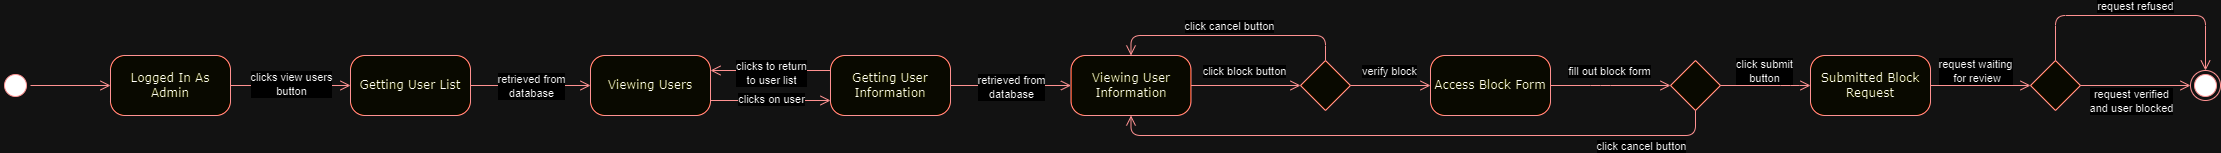

The diagram above was exported from draw.io. Its source (the exported page's mxGraphModel, read from the mxfile embedded in the PNG):
<mxGraphModel dx="1750" dy="928" grid="1" gridSize="10" guides="1" tooltips="1" connect="1" arrows="1" fold="1" page="1" pageScale="1" pageWidth="1100" pageHeight="850" background="none" math="0" shadow="0">
  <root>
    <mxCell id="0" />
    <mxCell id="1" parent="0" />
    <mxCell id="382b91b5511bd0f7-1" value="" style="ellipse;html=1;shape=startState;fillColor=#000000;strokeColor=#ff0000;rounded=1;shadow=0;comic=0;labelBackgroundColor=none;fontFamily=Verdana;fontSize=12;fontColor=#000000;align=center;direction=south;" parent="1" vertex="1">
      <mxGeometry x="130" y="135" width="30" height="30" as="geometry" />
    </mxCell>
    <mxCell id="382b91b5511bd0f7-6" value="Logged In As Admin" style="rounded=1;whiteSpace=wrap;html=1;arcSize=24;fillColor=#ffffc0;strokeColor=#ff0000;shadow=0;comic=0;labelBackgroundColor=none;fontFamily=Verdana;fontSize=12;fontColor=#000000;align=center;" parent="1" vertex="1">
      <mxGeometry x="240" y="120" width="120" height="60" as="geometry" />
    </mxCell>
    <mxCell id="2a3bc250acf0617d-9" style="edgeStyle=orthogonalEdgeStyle;html=1;labelBackgroundColor=none;endArrow=open;endSize=8;strokeColor=#ff0000;fontFamily=Verdana;fontSize=12;align=left;" parent="1" source="382b91b5511bd0f7-1" target="382b91b5511bd0f7-6" edge="1">
      <mxGeometry relative="1" as="geometry" />
    </mxCell>
    <mxCell id="w2iTlsjMtZcpw0V1imtU-1" value="Viewing Users" style="rounded=1;whiteSpace=wrap;html=1;arcSize=24;fillColor=#ffffc0;strokeColor=#ff0000;shadow=0;comic=0;labelBackgroundColor=none;fontFamily=Verdana;fontSize=12;fontColor=#000000;align=center;" parent="1" vertex="1">
      <mxGeometry x="720" y="120" width="120" height="60" as="geometry" />
    </mxCell>
    <mxCell id="w2iTlsjMtZcpw0V1imtU-2" style="edgeStyle=orthogonalEdgeStyle;html=1;labelBackgroundColor=none;endArrow=open;endSize=8;strokeColor=#ff0000;fontFamily=Verdana;fontSize=12;align=left;exitX=1;exitY=0.5;exitDx=0;exitDy=0;entryX=0;entryY=0.5;entryDx=0;entryDy=0;" parent="1" source="382b91b5511bd0f7-6" target="KgUpr0ReGb91jBxJ07JT-13" edge="1">
      <mxGeometry relative="1" as="geometry">
        <mxPoint x="170" y="160" as="sourcePoint" />
        <mxPoint x="250" y="160" as="targetPoint" />
        <Array as="points">
          <mxPoint x="410" y="150" />
          <mxPoint x="410" y="150" />
        </Array>
      </mxGeometry>
    </mxCell>
    <mxCell id="w2iTlsjMtZcpw0V1imtU-4" value="clicks view users&lt;br&gt;button" style="edgeLabel;html=1;align=center;verticalAlign=middle;resizable=0;points=[];" parent="w2iTlsjMtZcpw0V1imtU-2" vertex="1" connectable="0">
      <mxGeometry x="0.01" y="2" relative="1" as="geometry">
        <mxPoint as="offset" />
      </mxGeometry>
    </mxCell>
    <mxCell id="w2iTlsjMtZcpw0V1imtU-5" style="edgeStyle=orthogonalEdgeStyle;html=1;labelBackgroundColor=none;endArrow=open;endSize=8;strokeColor=#ff0000;fontFamily=Verdana;fontSize=12;align=left;exitX=1;exitY=0.75;exitDx=0;exitDy=0;entryX=0;entryY=0.75;entryDx=0;entryDy=0;" parent="1" source="w2iTlsjMtZcpw0V1imtU-1" target="KgUpr0ReGb91jBxJ07JT-22" edge="1">
      <mxGeometry relative="1" as="geometry">
        <mxPoint x="610" y="160" as="sourcePoint" />
        <mxPoint x="770" y="160" as="targetPoint" />
        <Array as="points">
          <mxPoint x="880" y="165" />
        </Array>
      </mxGeometry>
    </mxCell>
    <mxCell id="w2iTlsjMtZcpw0V1imtU-6" value="clicks on user" style="edgeLabel;html=1;align=center;verticalAlign=middle;resizable=0;points=[];" parent="w2iTlsjMtZcpw0V1imtU-5" vertex="1" connectable="0">
      <mxGeometry x="0.01" y="2" relative="1" as="geometry">
        <mxPoint as="offset" />
      </mxGeometry>
    </mxCell>
    <mxCell id="w2iTlsjMtZcpw0V1imtU-7" value="Viewing User&lt;br&gt;Information" style="rounded=1;whiteSpace=wrap;html=1;arcSize=24;fillColor=#ffffc0;strokeColor=#ff0000;shadow=0;comic=0;labelBackgroundColor=none;fontFamily=Verdana;fontSize=12;fontColor=#000000;align=center;" parent="1" vertex="1">
      <mxGeometry x="1200.5" y="120" width="120" height="60" as="geometry" />
    </mxCell>
    <mxCell id="w2iTlsjMtZcpw0V1imtU-10" style="edgeStyle=orthogonalEdgeStyle;html=1;labelBackgroundColor=none;endArrow=open;endSize=8;strokeColor=#ff0000;fontFamily=Verdana;fontSize=12;align=left;exitX=0;exitY=0.25;exitDx=0;exitDy=0;entryX=1;entryY=0.25;entryDx=0;entryDy=0;" parent="1" source="KgUpr0ReGb91jBxJ07JT-22" target="w2iTlsjMtZcpw0V1imtU-1" edge="1">
      <mxGeometry relative="1" as="geometry">
        <mxPoint x="850" y="175" as="sourcePoint" />
        <mxPoint x="970" y="175" as="targetPoint" />
        <Array as="points">
          <mxPoint x="880" y="135" />
        </Array>
      </mxGeometry>
    </mxCell>
    <mxCell id="w2iTlsjMtZcpw0V1imtU-11" value="clicks to return&lt;br&gt;to user list" style="edgeLabel;html=1;align=center;verticalAlign=middle;resizable=0;points=[];" parent="w2iTlsjMtZcpw0V1imtU-10" vertex="1" connectable="0">
      <mxGeometry x="0.01" y="2" relative="1" as="geometry">
        <mxPoint as="offset" />
      </mxGeometry>
    </mxCell>
    <mxCell id="w2iTlsjMtZcpw0V1imtU-23" value="Access Block Form" style="rounded=1;whiteSpace=wrap;html=1;arcSize=24;fillColor=#ffffc0;strokeColor=#ff0000;shadow=0;comic=0;labelBackgroundColor=none;fontFamily=Verdana;fontSize=12;fontColor=#000000;align=center;" parent="1" vertex="1">
      <mxGeometry x="1560" y="120" width="120" height="60" as="geometry" />
    </mxCell>
    <mxCell id="w2iTlsjMtZcpw0V1imtU-24" style="edgeStyle=orthogonalEdgeStyle;html=1;labelBackgroundColor=none;endArrow=open;endSize=8;strokeColor=#ff0000;fontFamily=Verdana;fontSize=12;align=left;exitX=1;exitY=0.5;exitDx=0;exitDy=0;entryX=0;entryY=0.5;entryDx=0;entryDy=0;" parent="1" source="KgUpr0ReGb91jBxJ07JT-23" target="w2iTlsjMtZcpw0V1imtU-23" edge="1">
      <mxGeometry relative="1" as="geometry">
        <mxPoint x="1330.5" y="175" as="sourcePoint" />
        <mxPoint x="1450.5" y="175" as="targetPoint" />
        <Array as="points" />
      </mxGeometry>
    </mxCell>
    <mxCell id="w2iTlsjMtZcpw0V1imtU-25" value="verify block" style="edgeLabel;html=1;align=center;verticalAlign=middle;resizable=0;points=[];" parent="w2iTlsjMtZcpw0V1imtU-24" vertex="1" connectable="0">
      <mxGeometry x="0.01" y="2" relative="1" as="geometry">
        <mxPoint x="-2" y="-13" as="offset" />
      </mxGeometry>
    </mxCell>
    <mxCell id="w2iTlsjMtZcpw0V1imtU-28" style="edgeStyle=orthogonalEdgeStyle;html=1;labelBackgroundColor=none;endArrow=open;endSize=8;strokeColor=#ff0000;fontFamily=Verdana;fontSize=12;align=left;exitX=0.5;exitY=0;exitDx=0;exitDy=0;entryX=0.5;entryY=0;entryDx=0;entryDy=0;" parent="1" source="KgUpr0ReGb91jBxJ07JT-23" target="w2iTlsjMtZcpw0V1imtU-7" edge="1">
      <mxGeometry relative="1" as="geometry">
        <mxPoint x="1540.5" y="190" as="sourcePoint" />
        <mxPoint x="1480" y="40" as="targetPoint" />
        <Array as="points">
          <mxPoint x="1455" y="100" />
          <mxPoint x="1261" y="100" />
        </Array>
      </mxGeometry>
    </mxCell>
    <mxCell id="w2iTlsjMtZcpw0V1imtU-29" value="click cancel button" style="edgeLabel;html=1;align=center;verticalAlign=middle;resizable=0;points=[];" parent="w2iTlsjMtZcpw0V1imtU-28" vertex="1" connectable="0">
      <mxGeometry x="0.01" y="2" relative="1" as="geometry">
        <mxPoint y="-12" as="offset" />
      </mxGeometry>
    </mxCell>
    <mxCell id="w2iTlsjMtZcpw0V1imtU-32" value="Submitted Block Request" style="rounded=1;whiteSpace=wrap;html=1;arcSize=24;fillColor=#ffffc0;strokeColor=#ff0000;shadow=0;comic=0;labelBackgroundColor=none;fontFamily=Verdana;fontSize=12;fontColor=#000000;align=center;" parent="1" vertex="1">
      <mxGeometry x="1940" y="120" width="120" height="60" as="geometry" />
    </mxCell>
    <mxCell id="w2iTlsjMtZcpw0V1imtU-35" style="edgeStyle=orthogonalEdgeStyle;html=1;labelBackgroundColor=none;endArrow=open;endSize=8;strokeColor=#ff0000;fontFamily=Verdana;fontSize=12;align=left;exitX=1;exitY=0.5;exitDx=0;exitDy=0;entryX=0;entryY=0.5;entryDx=0;entryDy=0;" parent="1" source="w2iTlsjMtZcpw0V1imtU-23" target="KgUpr0ReGb91jBxJ07JT-27" edge="1">
      <mxGeometry relative="1" as="geometry">
        <mxPoint x="1480.5" y="450" as="sourcePoint" />
        <mxPoint x="1480.5" y="350" as="targetPoint" />
        <Array as="points">
          <mxPoint x="1730" y="150" />
        </Array>
      </mxGeometry>
    </mxCell>
    <mxCell id="w2iTlsjMtZcpw0V1imtU-36" value="fill out block form" style="edgeLabel;html=1;align=center;verticalAlign=middle;resizable=0;points=[];" parent="w2iTlsjMtZcpw0V1imtU-35" vertex="1" connectable="0">
      <mxGeometry x="0.01" y="2" relative="1" as="geometry">
        <mxPoint x="-2" y="-13" as="offset" />
      </mxGeometry>
    </mxCell>
    <mxCell id="KgUpr0ReGb91jBxJ07JT-2" style="edgeStyle=orthogonalEdgeStyle;html=1;labelBackgroundColor=none;endArrow=open;endSize=8;strokeColor=#ff0000;fontFamily=Verdana;fontSize=12;align=left;exitX=1;exitY=0.5;exitDx=0;exitDy=0;entryX=0;entryY=0.5;entryDx=0;entryDy=0;" edge="1" parent="1" source="w2iTlsjMtZcpw0V1imtU-32" target="KgUpr0ReGb91jBxJ07JT-32">
      <mxGeometry relative="1" as="geometry">
        <mxPoint x="1410.5" y="350" as="sourcePoint" />
        <mxPoint x="2180" y="150" as="targetPoint" />
        <Array as="points" />
      </mxGeometry>
    </mxCell>
    <mxCell id="KgUpr0ReGb91jBxJ07JT-34" value="request waiting&lt;br&gt;&amp;nbsp;for review" style="edgeLabel;html=1;align=center;verticalAlign=middle;resizable=0;points=[];" vertex="1" connectable="0" parent="KgUpr0ReGb91jBxJ07JT-2">
      <mxGeometry x="-0.0186" y="-1" relative="1" as="geometry">
        <mxPoint x="-4" y="-16" as="offset" />
      </mxGeometry>
    </mxCell>
    <mxCell id="KgUpr0ReGb91jBxJ07JT-11" style="edgeStyle=orthogonalEdgeStyle;html=1;labelBackgroundColor=none;endArrow=open;endSize=8;strokeColor=#ff0000;fontFamily=Verdana;fontSize=12;align=left;exitX=1;exitY=0.5;exitDx=0;exitDy=0;entryX=0;entryY=0.5;entryDx=0;entryDy=0;metaEdit=1;" edge="1" parent="1" source="KgUpr0ReGb91jBxJ07JT-13" target="w2iTlsjMtZcpw0V1imtU-1">
      <mxGeometry relative="1" as="geometry">
        <mxPoint x="710" y="160" as="sourcePoint" />
        <mxPoint x="550" y="320" as="targetPoint" />
      </mxGeometry>
    </mxCell>
    <mxCell id="KgUpr0ReGb91jBxJ07JT-12" value="retrieved from&lt;br&gt;database" style="edgeLabel;html=1;align=center;verticalAlign=middle;resizable=0;points=[];" vertex="1" connectable="0" parent="KgUpr0ReGb91jBxJ07JT-11">
      <mxGeometry x="0.004" y="-1" relative="1" as="geometry">
        <mxPoint y="-1" as="offset" />
      </mxGeometry>
    </mxCell>
    <mxCell id="KgUpr0ReGb91jBxJ07JT-13" value="Getting User List" style="rounded=1;whiteSpace=wrap;html=1;arcSize=24;fillColor=#ffffc0;strokeColor=#ff0000;shadow=0;comic=0;labelBackgroundColor=none;fontFamily=Verdana;fontSize=12;fontColor=#000000;align=center;" vertex="1" parent="1">
      <mxGeometry x="480" y="120" width="120" height="60" as="geometry" />
    </mxCell>
    <mxCell id="KgUpr0ReGb91jBxJ07JT-20" style="edgeStyle=orthogonalEdgeStyle;html=1;labelBackgroundColor=none;endArrow=open;endSize=8;strokeColor=#ff0000;fontFamily=Verdana;fontSize=12;align=left;exitX=1;exitY=0.5;exitDx=0;exitDy=0;metaEdit=1;entryX=0;entryY=0.5;entryDx=0;entryDy=0;" edge="1" parent="1" source="KgUpr0ReGb91jBxJ07JT-22" target="w2iTlsjMtZcpw0V1imtU-7">
      <mxGeometry relative="1" as="geometry">
        <mxPoint x="570" y="290" as="sourcePoint" />
        <mxPoint x="1120" y="280" as="targetPoint" />
      </mxGeometry>
    </mxCell>
    <mxCell id="KgUpr0ReGb91jBxJ07JT-21" value="retrieved from&lt;br&gt;database" style="edgeLabel;html=1;align=center;verticalAlign=middle;resizable=0;points=[];" vertex="1" connectable="0" parent="KgUpr0ReGb91jBxJ07JT-20">
      <mxGeometry x="0.004" y="-1" relative="1" as="geometry">
        <mxPoint as="offset" />
      </mxGeometry>
    </mxCell>
    <mxCell id="KgUpr0ReGb91jBxJ07JT-22" value="Getting User Information" style="rounded=1;whiteSpace=wrap;html=1;arcSize=24;fillColor=#ffffc0;strokeColor=#ff0000;shadow=0;comic=0;labelBackgroundColor=none;fontFamily=Verdana;fontSize=12;fontColor=#000000;align=center;" vertex="1" parent="1">
      <mxGeometry x="960" y="120" width="120" height="60" as="geometry" />
    </mxCell>
    <mxCell id="KgUpr0ReGb91jBxJ07JT-23" value="" style="rhombus;whiteSpace=wrap;html=1;fontColor=#000000;fillColor=#ffffc0;strokeColor=#ff0000;" vertex="1" parent="1">
      <mxGeometry x="1430" y="125" width="50" height="50" as="geometry" />
    </mxCell>
    <mxCell id="KgUpr0ReGb91jBxJ07JT-24" style="edgeStyle=orthogonalEdgeStyle;html=1;labelBackgroundColor=none;endArrow=open;endSize=8;strokeColor=#ff0000;fontFamily=Verdana;fontSize=12;align=left;exitX=1;exitY=0.5;exitDx=0;exitDy=0;entryX=0;entryY=0.5;entryDx=0;entryDy=0;" edge="1" parent="1" source="w2iTlsjMtZcpw0V1imtU-7" target="KgUpr0ReGb91jBxJ07JT-23">
      <mxGeometry relative="1" as="geometry">
        <mxPoint x="1271" y="350" as="sourcePoint" />
        <mxPoint x="1271" y="450" as="targetPoint" />
        <Array as="points" />
      </mxGeometry>
    </mxCell>
    <mxCell id="KgUpr0ReGb91jBxJ07JT-25" value="click block button" style="edgeLabel;html=1;align=center;verticalAlign=middle;resizable=0;points=[];" vertex="1" connectable="0" parent="KgUpr0ReGb91jBxJ07JT-24">
      <mxGeometry x="0.01" y="2" relative="1" as="geometry">
        <mxPoint x="-2" y="-13" as="offset" />
      </mxGeometry>
    </mxCell>
    <mxCell id="KgUpr0ReGb91jBxJ07JT-26" value="" style="ellipse;html=1;shape=endState;fillColor=#000000;strokeColor=#ff0000;" vertex="1" parent="1">
      <mxGeometry x="2320" y="135" width="30" height="30" as="geometry" />
    </mxCell>
    <mxCell id="KgUpr0ReGb91jBxJ07JT-27" value="" style="rhombus;whiteSpace=wrap;html=1;fontColor=#000000;fillColor=#ffffc0;strokeColor=#ff0000;" vertex="1" parent="1">
      <mxGeometry x="1800" y="125" width="50" height="50" as="geometry" />
    </mxCell>
    <mxCell id="KgUpr0ReGb91jBxJ07JT-28" style="edgeStyle=orthogonalEdgeStyle;html=1;labelBackgroundColor=none;endArrow=open;endSize=8;strokeColor=#ff0000;fontFamily=Verdana;fontSize=12;align=left;exitX=1;exitY=0.5;exitDx=0;exitDy=0;entryX=0;entryY=0.5;entryDx=0;entryDy=0;" edge="1" parent="1" source="KgUpr0ReGb91jBxJ07JT-27" target="w2iTlsjMtZcpw0V1imtU-32">
      <mxGeometry relative="1" as="geometry">
        <mxPoint x="1690" y="160" as="sourcePoint" />
        <mxPoint x="1810" y="160" as="targetPoint" />
        <Array as="points">
          <mxPoint x="1920" y="150" />
          <mxPoint x="1920" y="150" />
        </Array>
      </mxGeometry>
    </mxCell>
    <mxCell id="KgUpr0ReGb91jBxJ07JT-29" value="click submit&lt;br&gt;button" style="edgeLabel;html=1;align=center;verticalAlign=middle;resizable=0;points=[];" vertex="1" connectable="0" parent="KgUpr0ReGb91jBxJ07JT-28">
      <mxGeometry x="0.01" y="2" relative="1" as="geometry">
        <mxPoint x="-2" y="-13" as="offset" />
      </mxGeometry>
    </mxCell>
    <mxCell id="KgUpr0ReGb91jBxJ07JT-30" style="edgeStyle=orthogonalEdgeStyle;html=1;labelBackgroundColor=none;endArrow=open;endSize=8;strokeColor=#ff0000;fontFamily=Verdana;fontSize=12;align=left;exitX=0.5;exitY=1;exitDx=0;exitDy=0;entryX=0.5;entryY=1;entryDx=0;entryDy=0;" edge="1" parent="1" source="KgUpr0ReGb91jBxJ07JT-27" target="w2iTlsjMtZcpw0V1imtU-7">
      <mxGeometry relative="1" as="geometry">
        <mxPoint x="1860" y="160" as="sourcePoint" />
        <mxPoint x="1950" y="160" as="targetPoint" />
        <Array as="points">
          <mxPoint x="1825" y="200" />
          <mxPoint x="1260" y="200" />
        </Array>
      </mxGeometry>
    </mxCell>
    <mxCell id="KgUpr0ReGb91jBxJ07JT-31" value="click cancel button" style="edgeLabel;html=1;align=center;verticalAlign=middle;resizable=0;points=[];" vertex="1" connectable="0" parent="KgUpr0ReGb91jBxJ07JT-30">
      <mxGeometry x="0.01" y="2" relative="1" as="geometry">
        <mxPoint x="228" y="8" as="offset" />
      </mxGeometry>
    </mxCell>
    <mxCell id="KgUpr0ReGb91jBxJ07JT-32" value="" style="rhombus;whiteSpace=wrap;html=1;fontColor=#000000;fillColor=#ffffc0;strokeColor=#ff0000;" vertex="1" parent="1">
      <mxGeometry x="2160" y="125" width="50" height="50" as="geometry" />
    </mxCell>
    <mxCell id="KgUpr0ReGb91jBxJ07JT-33" style="edgeStyle=orthogonalEdgeStyle;html=1;labelBackgroundColor=none;endArrow=open;endSize=8;strokeColor=#ff0000;fontFamily=Verdana;fontSize=12;align=left;exitX=1;exitY=0.5;exitDx=0;exitDy=0;entryX=0;entryY=0.5;entryDx=0;entryDy=0;" edge="1" parent="1" source="KgUpr0ReGb91jBxJ07JT-32" target="KgUpr0ReGb91jBxJ07JT-26">
      <mxGeometry relative="1" as="geometry">
        <mxPoint x="2070" y="160" as="sourcePoint" />
        <mxPoint x="2140" y="265" as="targetPoint" />
        <Array as="points" />
      </mxGeometry>
    </mxCell>
    <mxCell id="KgUpr0ReGb91jBxJ07JT-35" value="request verified &lt;br&gt;and user blocked" style="edgeLabel;html=1;align=center;verticalAlign=middle;resizable=0;points=[];" vertex="1" connectable="0" parent="KgUpr0ReGb91jBxJ07JT-33">
      <mxGeometry x="0.0551" relative="1" as="geometry">
        <mxPoint x="-8" y="15" as="offset" />
      </mxGeometry>
    </mxCell>
    <mxCell id="KgUpr0ReGb91jBxJ07JT-36" style="edgeStyle=orthogonalEdgeStyle;html=1;labelBackgroundColor=none;endArrow=open;endSize=8;strokeColor=#ff0000;fontFamily=Verdana;fontSize=12;align=left;exitX=0.5;exitY=0;exitDx=0;exitDy=0;entryX=0.5;entryY=0;entryDx=0;entryDy=0;" edge="1" parent="1" source="KgUpr0ReGb91jBxJ07JT-32" target="KgUpr0ReGb91jBxJ07JT-26">
      <mxGeometry relative="1" as="geometry">
        <mxPoint x="2220" y="160" as="sourcePoint" />
        <mxPoint x="2330" y="160" as="targetPoint" />
        <Array as="points">
          <mxPoint x="2185" y="80" />
          <mxPoint x="2335" y="80" />
        </Array>
      </mxGeometry>
    </mxCell>
    <mxCell id="KgUpr0ReGb91jBxJ07JT-37" value="request refused" style="edgeLabel;html=1;align=center;verticalAlign=middle;resizable=0;points=[];" vertex="1" connectable="0" parent="KgUpr0ReGb91jBxJ07JT-36">
      <mxGeometry x="0.0551" relative="1" as="geometry">
        <mxPoint x="-8" y="-10" as="offset" />
      </mxGeometry>
    </mxCell>
  </root>
</mxGraphModel>